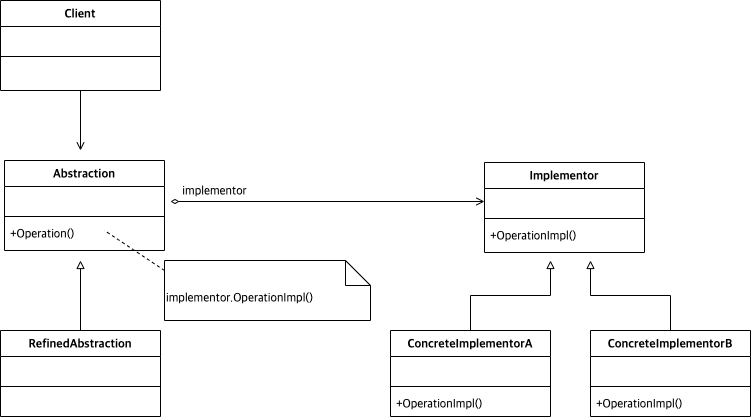

The diagram above was exported from draw.io. Its source (the exported page's mxGraphModel, read from the mxfile embedded in the PNG):
<mxGraphModel dx="544" dy="892" grid="1" gridSize="10" guides="1" tooltips="1" connect="1" arrows="1" fold="1" page="1" pageScale="1" pageWidth="827" pageHeight="1169" math="0" shadow="0">
  <root>
    <mxCell id="WIyWlLk6GJQsqaUBKTNV-0" />
    <mxCell id="WIyWlLk6GJQsqaUBKTNV-1" parent="WIyWlLk6GJQsqaUBKTNV-0" />
    <mxCell id="Mtmfk03SyUQb4BhBK3cF-49" value="Implementor" style="swimlane;fontStyle=1;align=center;verticalAlign=top;childLayout=stackLayout;horizontal=1;startSize=26;horizontalStack=0;resizeParent=1;resizeParentMax=0;resizeLast=0;collapsible=1;marginBottom=0;fontFamily=Lucida Console;fontSize=12;" parent="WIyWlLk6GJQsqaUBKTNV-1" vertex="1">
      <mxGeometry x="574" y="552" width="160" height="90" as="geometry" />
    </mxCell>
    <mxCell id="Mtmfk03SyUQb4BhBK3cF-50" value=" " style="text;strokeColor=none;fillColor=none;align=left;verticalAlign=top;spacingLeft=4;spacingRight=4;overflow=hidden;rotatable=0;points=[[0,0.5],[1,0.5]];portConstraint=eastwest;fontFamily=Lucida Console;fontSize=12;" parent="Mtmfk03SyUQb4BhBK3cF-49" vertex="1">
      <mxGeometry y="26" width="160" height="26" as="geometry" />
    </mxCell>
    <mxCell id="Mtmfk03SyUQb4BhBK3cF-51" value="" style="line;strokeWidth=1;fillColor=none;align=left;verticalAlign=middle;spacingTop=-1;spacingLeft=3;spacingRight=3;rotatable=0;labelPosition=right;points=[];portConstraint=eastwest;fontFamily=Lucida Console;fontSize=12;" parent="Mtmfk03SyUQb4BhBK3cF-49" vertex="1">
      <mxGeometry y="52" width="160" height="8" as="geometry" />
    </mxCell>
    <mxCell id="Mtmfk03SyUQb4BhBK3cF-52" value="+OperationImpl()" style="text;strokeColor=none;fillColor=none;align=left;verticalAlign=top;spacingLeft=4;spacingRight=4;overflow=hidden;rotatable=0;points=[[0,0.5],[1,0.5]];portConstraint=eastwest;fontFamily=Lucida Console;fontSize=12;" parent="Mtmfk03SyUQb4BhBK3cF-49" vertex="1">
      <mxGeometry y="60" width="160" height="30" as="geometry" />
    </mxCell>
    <mxCell id="Mtmfk03SyUQb4BhBK3cF-113" style="edgeStyle=orthogonalEdgeStyle;rounded=0;orthogonalLoop=1;jettySize=auto;html=1;fontFamily=Lucida Console;fontSize=12;startArrow=none;startFill=0;endArrow=block;endFill=0;strokeWidth=1;" parent="WIyWlLk6GJQsqaUBKTNV-1" source="Mtmfk03SyUQb4BhBK3cF-77" edge="1">
      <mxGeometry relative="1" as="geometry">
        <mxPoint x="640" y="650" as="targetPoint" />
      </mxGeometry>
    </mxCell>
    <mxCell id="Mtmfk03SyUQb4BhBK3cF-77" value="ConcreteImplementorA" style="swimlane;fontStyle=1;align=center;verticalAlign=top;childLayout=stackLayout;horizontal=1;startSize=26;horizontalStack=0;resizeParent=1;resizeParentMax=0;resizeLast=0;collapsible=1;marginBottom=0;fontFamily=Lucida Console;fontSize=12;" parent="WIyWlLk6GJQsqaUBKTNV-1" vertex="1">
      <mxGeometry x="480" y="720" width="160" height="86" as="geometry" />
    </mxCell>
    <mxCell id="Mtmfk03SyUQb4BhBK3cF-78" value=" " style="text;strokeColor=none;fillColor=none;align=left;verticalAlign=top;spacingLeft=4;spacingRight=4;overflow=hidden;rotatable=0;points=[[0,0.5],[1,0.5]];portConstraint=eastwest;fontFamily=Lucida Console;fontSize=12;" parent="Mtmfk03SyUQb4BhBK3cF-77" vertex="1">
      <mxGeometry y="26" width="160" height="26" as="geometry" />
    </mxCell>
    <mxCell id="Mtmfk03SyUQb4BhBK3cF-79" value="" style="line;strokeWidth=1;fillColor=none;align=left;verticalAlign=middle;spacingTop=-1;spacingLeft=3;spacingRight=3;rotatable=0;labelPosition=right;points=[];portConstraint=eastwest;fontFamily=Lucida Console;fontSize=12;" parent="Mtmfk03SyUQb4BhBK3cF-77" vertex="1">
      <mxGeometry y="52" width="160" height="8" as="geometry" />
    </mxCell>
    <mxCell id="Mtmfk03SyUQb4BhBK3cF-80" value="+OperationImpl()" style="text;strokeColor=none;fillColor=none;align=left;verticalAlign=top;spacingLeft=4;spacingRight=4;overflow=hidden;rotatable=0;points=[[0,0.5],[1,0.5]];portConstraint=eastwest;fontFamily=Lucida Console;fontSize=12;" parent="Mtmfk03SyUQb4BhBK3cF-77" vertex="1">
      <mxGeometry y="60" width="160" height="26" as="geometry" />
    </mxCell>
    <mxCell id="Mtmfk03SyUQb4BhBK3cF-92" value="Abstraction" style="swimlane;fontStyle=1;align=center;verticalAlign=top;childLayout=stackLayout;horizontal=1;startSize=26;horizontalStack=0;resizeParent=1;resizeParentMax=0;resizeLast=0;collapsible=1;marginBottom=0;fontFamily=Lucida Console;fontSize=12;" parent="WIyWlLk6GJQsqaUBKTNV-1" vertex="1">
      <mxGeometry x="94" y="550" width="160" height="90" as="geometry" />
    </mxCell>
    <mxCell id="Mtmfk03SyUQb4BhBK3cF-93" value=" " style="text;strokeColor=none;fillColor=none;align=left;verticalAlign=top;spacingLeft=4;spacingRight=4;overflow=hidden;rotatable=0;points=[[0,0.5],[1,0.5]];portConstraint=eastwest;fontFamily=Lucida Console;fontSize=12;" parent="Mtmfk03SyUQb4BhBK3cF-92" vertex="1">
      <mxGeometry y="26" width="160" height="26" as="geometry" />
    </mxCell>
    <mxCell id="Mtmfk03SyUQb4BhBK3cF-94" value="" style="line;strokeWidth=1;fillColor=none;align=left;verticalAlign=middle;spacingTop=-1;spacingLeft=3;spacingRight=3;rotatable=0;labelPosition=right;points=[];portConstraint=eastwest;fontFamily=Lucida Console;fontSize=12;" parent="Mtmfk03SyUQb4BhBK3cF-92" vertex="1">
      <mxGeometry y="52" width="160" height="8" as="geometry" />
    </mxCell>
    <mxCell id="Mtmfk03SyUQb4BhBK3cF-95" value="+Operation()" style="text;strokeColor=none;fillColor=none;align=left;verticalAlign=top;spacingLeft=4;spacingRight=4;overflow=hidden;rotatable=0;points=[[0,0.5],[1,0.5]];portConstraint=eastwest;fontFamily=Lucida Console;fontSize=12;" parent="Mtmfk03SyUQb4BhBK3cF-92" vertex="1">
      <mxGeometry y="60" width="160" height="30" as="geometry" />
    </mxCell>
    <mxCell id="ZcVuR5jCaqjAtg3xgqFR-7" value="" style="endArrow=none;dashed=1;html=1;rounded=0;fontFamily=Lucida Console;fontSize=12;strokeWidth=1;" edge="1" parent="Mtmfk03SyUQb4BhBK3cF-92">
      <mxGeometry width="50" height="50" relative="1" as="geometry">
        <mxPoint x="160" y="110" as="sourcePoint" />
        <mxPoint x="100" y="70" as="targetPoint" />
      </mxGeometry>
    </mxCell>
    <mxCell id="Mtmfk03SyUQb4BhBK3cF-101" style="edgeStyle=orthogonalEdgeStyle;rounded=0;orthogonalLoop=1;jettySize=auto;html=1;fontFamily=Lucida Console;fontSize=12;startArrow=open;startFill=0;endArrow=diamondThin;endFill=0;strokeWidth=1;exitX=0;exitY=0.5;exitDx=0;exitDy=0;" parent="WIyWlLk6GJQsqaUBKTNV-1" source="Mtmfk03SyUQb4BhBK3cF-50" edge="1">
      <mxGeometry relative="1" as="geometry">
        <mxPoint x="260" y="591" as="targetPoint" />
        <mxPoint x="334" y="591" as="sourcePoint" />
      </mxGeometry>
    </mxCell>
    <mxCell id="ZcVuR5jCaqjAtg3xgqFR-5" value="implementor" style="edgeLabel;html=1;align=center;verticalAlign=middle;resizable=0;points=[];fontSize=12;fontFamily=Lucida Console;" vertex="1" connectable="0" parent="Mtmfk03SyUQb4BhBK3cF-101">
      <mxGeometry x="0.9108" y="-2" relative="1" as="geometry">
        <mxPoint x="29" y="-8" as="offset" />
      </mxGeometry>
    </mxCell>
    <mxCell id="Mtmfk03SyUQb4BhBK3cF-114" style="edgeStyle=orthogonalEdgeStyle;rounded=0;orthogonalLoop=1;jettySize=auto;html=1;fontFamily=Lucida Console;fontSize=12;startArrow=none;startFill=0;endArrow=block;endFill=0;strokeWidth=1;" parent="WIyWlLk6GJQsqaUBKTNV-1" source="Mtmfk03SyUQb4BhBK3cF-109" edge="1">
      <mxGeometry relative="1" as="geometry">
        <mxPoint x="680" y="650" as="targetPoint" />
      </mxGeometry>
    </mxCell>
    <mxCell id="Mtmfk03SyUQb4BhBK3cF-109" value="ConcreteImplementorB" style="swimlane;fontStyle=1;align=center;verticalAlign=top;childLayout=stackLayout;horizontal=1;startSize=26;horizontalStack=0;resizeParent=1;resizeParentMax=0;resizeLast=0;collapsible=1;marginBottom=0;fontFamily=Lucida Console;fontSize=12;" parent="WIyWlLk6GJQsqaUBKTNV-1" vertex="1">
      <mxGeometry x="680" y="720" width="160" height="86" as="geometry" />
    </mxCell>
    <mxCell id="Mtmfk03SyUQb4BhBK3cF-110" value=" " style="text;strokeColor=none;fillColor=none;align=left;verticalAlign=top;spacingLeft=4;spacingRight=4;overflow=hidden;rotatable=0;points=[[0,0.5],[1,0.5]];portConstraint=eastwest;fontFamily=Lucida Console;fontSize=12;" parent="Mtmfk03SyUQb4BhBK3cF-109" vertex="1">
      <mxGeometry y="26" width="160" height="26" as="geometry" />
    </mxCell>
    <mxCell id="Mtmfk03SyUQb4BhBK3cF-111" value="" style="line;strokeWidth=1;fillColor=none;align=left;verticalAlign=middle;spacingTop=-1;spacingLeft=3;spacingRight=3;rotatable=0;labelPosition=right;points=[];portConstraint=eastwest;fontFamily=Lucida Console;fontSize=12;" parent="Mtmfk03SyUQb4BhBK3cF-109" vertex="1">
      <mxGeometry y="52" width="160" height="8" as="geometry" />
    </mxCell>
    <mxCell id="Mtmfk03SyUQb4BhBK3cF-112" value="+OperationImpl()" style="text;strokeColor=none;fillColor=none;align=left;verticalAlign=top;spacingLeft=4;spacingRight=4;overflow=hidden;rotatable=0;points=[[0,0.5],[1,0.5]];portConstraint=eastwest;fontFamily=Lucida Console;fontSize=12;" parent="Mtmfk03SyUQb4BhBK3cF-109" vertex="1">
      <mxGeometry y="60" width="160" height="26" as="geometry" />
    </mxCell>
    <mxCell id="Mtmfk03SyUQb4BhBK3cF-119" style="edgeStyle=orthogonalEdgeStyle;rounded=0;orthogonalLoop=1;jettySize=auto;html=1;fontFamily=Lucida Console;fontSize=12;startArrow=none;startFill=0;endArrow=block;endFill=0;strokeWidth=1;" parent="WIyWlLk6GJQsqaUBKTNV-1" source="Mtmfk03SyUQb4BhBK3cF-115" edge="1">
      <mxGeometry relative="1" as="geometry">
        <mxPoint x="170" y="650" as="targetPoint" />
      </mxGeometry>
    </mxCell>
    <mxCell id="Mtmfk03SyUQb4BhBK3cF-115" value="RefinedAbstraction" style="swimlane;fontStyle=1;align=center;verticalAlign=top;childLayout=stackLayout;horizontal=1;startSize=26;horizontalStack=0;resizeParent=1;resizeParentMax=0;resizeLast=0;collapsible=1;marginBottom=0;fontFamily=Lucida Console;fontSize=12;" parent="WIyWlLk6GJQsqaUBKTNV-1" vertex="1">
      <mxGeometry x="90" y="720" width="160" height="86" as="geometry" />
    </mxCell>
    <mxCell id="Mtmfk03SyUQb4BhBK3cF-116" value=" " style="text;strokeColor=none;fillColor=none;align=left;verticalAlign=top;spacingLeft=4;spacingRight=4;overflow=hidden;rotatable=0;points=[[0,0.5],[1,0.5]];portConstraint=eastwest;fontFamily=Lucida Console;fontSize=12;" parent="Mtmfk03SyUQb4BhBK3cF-115" vertex="1">
      <mxGeometry y="26" width="160" height="26" as="geometry" />
    </mxCell>
    <mxCell id="Mtmfk03SyUQb4BhBK3cF-117" value="" style="line;strokeWidth=1;fillColor=none;align=left;verticalAlign=middle;spacingTop=-1;spacingLeft=3;spacingRight=3;rotatable=0;labelPosition=right;points=[];portConstraint=eastwest;fontFamily=Lucida Console;fontSize=12;" parent="Mtmfk03SyUQb4BhBK3cF-115" vertex="1">
      <mxGeometry y="52" width="160" height="8" as="geometry" />
    </mxCell>
    <mxCell id="Mtmfk03SyUQb4BhBK3cF-118" value=" " style="text;strokeColor=none;fillColor=none;align=left;verticalAlign=top;spacingLeft=4;spacingRight=4;overflow=hidden;rotatable=0;points=[[0,0.5],[1,0.5]];portConstraint=eastwest;fontFamily=Lucida Console;fontSize=12;" parent="Mtmfk03SyUQb4BhBK3cF-115" vertex="1">
      <mxGeometry y="60" width="160" height="26" as="geometry" />
    </mxCell>
    <mxCell id="ZcVuR5jCaqjAtg3xgqFR-4" style="edgeStyle=orthogonalEdgeStyle;rounded=0;orthogonalLoop=1;jettySize=auto;html=1;fontFamily=Lucida Console;fontSize=12;startArrow=none;startFill=0;endArrow=open;endFill=0;strokeWidth=1;" edge="1" parent="WIyWlLk6GJQsqaUBKTNV-1" source="ZcVuR5jCaqjAtg3xgqFR-0">
      <mxGeometry relative="1" as="geometry">
        <mxPoint x="170" y="540" as="targetPoint" />
      </mxGeometry>
    </mxCell>
    <mxCell id="ZcVuR5jCaqjAtg3xgqFR-0" value="Client" style="swimlane;fontStyle=1;align=center;verticalAlign=top;childLayout=stackLayout;horizontal=1;startSize=26;horizontalStack=0;resizeParent=1;resizeParentMax=0;resizeLast=0;collapsible=1;marginBottom=0;fontFamily=Lucida Console;fontSize=12;" vertex="1" parent="WIyWlLk6GJQsqaUBKTNV-1">
      <mxGeometry x="90" y="390" width="160" height="90" as="geometry" />
    </mxCell>
    <mxCell id="ZcVuR5jCaqjAtg3xgqFR-1" value=" " style="text;strokeColor=none;fillColor=none;align=left;verticalAlign=top;spacingLeft=4;spacingRight=4;overflow=hidden;rotatable=0;points=[[0,0.5],[1,0.5]];portConstraint=eastwest;fontFamily=Lucida Console;fontSize=12;" vertex="1" parent="ZcVuR5jCaqjAtg3xgqFR-0">
      <mxGeometry y="26" width="160" height="26" as="geometry" />
    </mxCell>
    <mxCell id="ZcVuR5jCaqjAtg3xgqFR-2" value="" style="line;strokeWidth=1;fillColor=none;align=left;verticalAlign=middle;spacingTop=-1;spacingLeft=3;spacingRight=3;rotatable=0;labelPosition=right;points=[];portConstraint=eastwest;fontFamily=Lucida Console;fontSize=12;" vertex="1" parent="ZcVuR5jCaqjAtg3xgqFR-0">
      <mxGeometry y="52" width="160" height="8" as="geometry" />
    </mxCell>
    <mxCell id="ZcVuR5jCaqjAtg3xgqFR-3" value=" " style="text;strokeColor=none;fillColor=none;align=left;verticalAlign=top;spacingLeft=4;spacingRight=4;overflow=hidden;rotatable=0;points=[[0,0.5],[1,0.5]];portConstraint=eastwest;fontFamily=Lucida Console;fontSize=12;" vertex="1" parent="ZcVuR5jCaqjAtg3xgqFR-0">
      <mxGeometry y="60" width="160" height="30" as="geometry" />
    </mxCell>
    <mxCell id="ZcVuR5jCaqjAtg3xgqFR-6" value="implementor.OperationImpl()" style="shape=note2;boundedLbl=1;whiteSpace=wrap;html=1;size=25;verticalAlign=top;align=left;fontFamily=Lucida Console;fontSize=12;" vertex="1" parent="WIyWlLk6GJQsqaUBKTNV-1">
      <mxGeometry x="254" y="650" width="206" height="60" as="geometry" />
    </mxCell>
  </root>
</mxGraphModel>